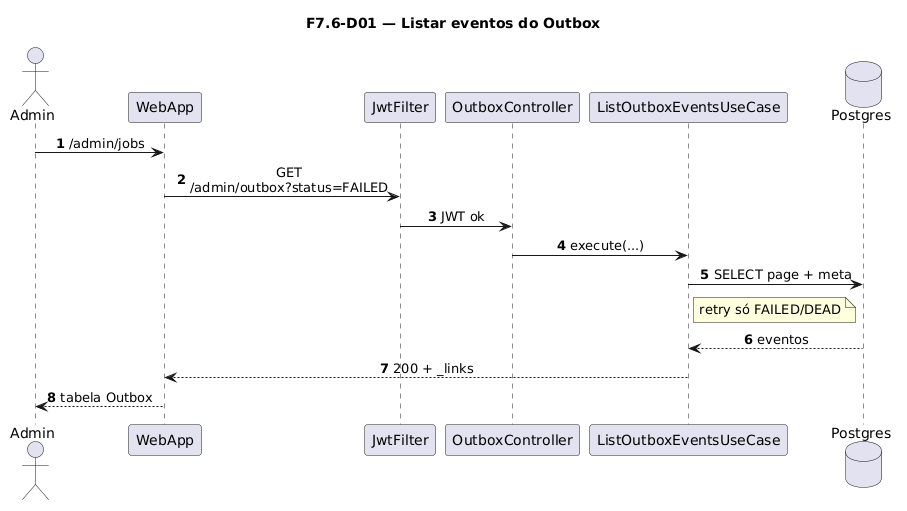

The diagram above was rendered by PlantUML. Its source (embedded in the PNG):
@startuml
title F7.6-D01 — Listar eventos do Outbox
skinparam sequenceMessageAlign center
skinparam responseMessageBelowArrow true
skinparam maxMessageSize 220
autonumber

actor "Admin" as Admin
participant "WebApp" as WebApp
participant "JwtFilter" as Jwt
participant "OutboxController" as Ctrl
participant "ListOutboxEventsUseCase" as UC
database "Postgres" as Postgres

Admin -> WebApp: /admin/jobs
WebApp -> Jwt: GET /admin/outbox?status=FAILED
Jwt -> Ctrl: JWT ok
Ctrl -> UC: execute(...)
UC -> Postgres: SELECT page + meta
note right of UC
  retry só FAILED/DEAD
end note
Postgres --> UC: eventos
UC --> WebApp: 200 + _links
WebApp --> Admin: tabela Outbox
@enduml